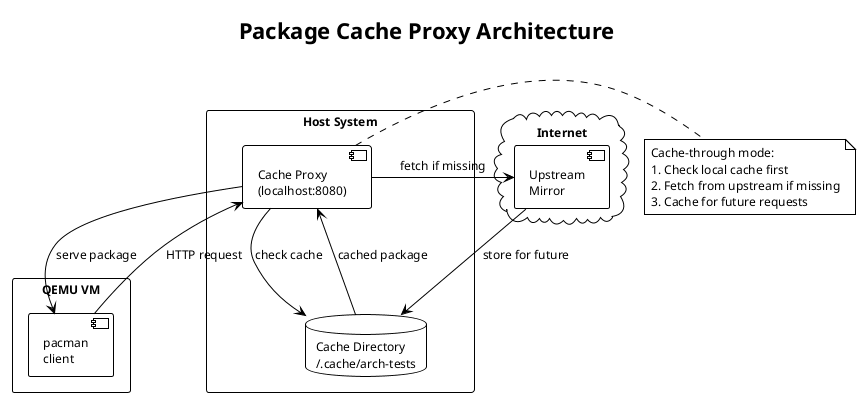

The diagram above was rendered by PlantUML. Its source (embedded in the PNG):
@startuml package-cache
!theme plain
skinparam defaultFontSize 12

title Package Cache Proxy Architecture

rectangle "QEMU VM" as vm {
    component "pacman\nclient" as pacman
}

rectangle "Host System" as host {
    component "Cache Proxy\n(localhost:8080)" as proxy
    database "Cache Directory\n~/.cache/arch-tests" as cache
}

cloud "Internet" as internet {
    component "Upstream\nMirror" as mirror
}

pacman --> proxy : HTTP request
proxy --> cache : check cache
cache --> proxy : cached package
proxy --> mirror : fetch if missing
mirror --> cache : store for future
proxy --> pacman : serve package

note right of proxy
  Cache-through mode:
  1. Check local cache first
  2. Fetch from upstream if missing
  3. Cache for future requests
end note

@enduml